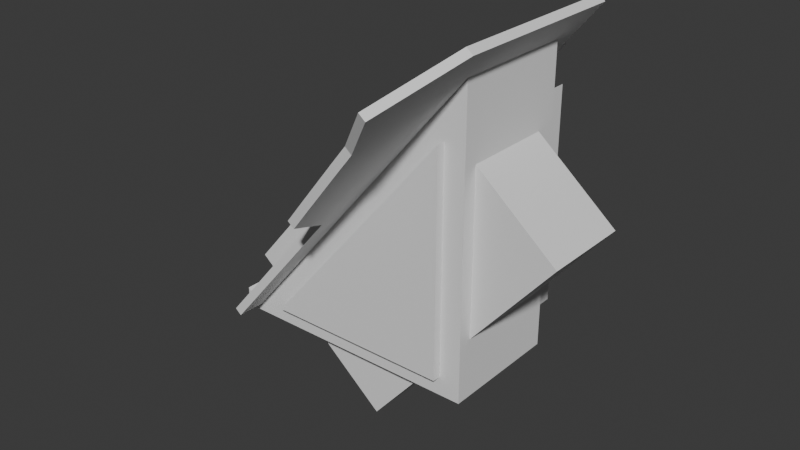 # Source: corne_tilts.blend  (saved by Blender 5.0.118; exported with 4.5.12 LTS)
import bpy
from mathutils import Matrix  # noqa: F401  (used for matrix-valued properties, if any)

bpy.ops.wm.read_factory_settings(use_empty=True)
scene = bpy.context.scene
scene.name = 'Scene'

# ---- collections
col_collection = bpy.data.collections.new('Collection'); scene.collection.children.link(col_collection)

# ---- world
world_world = bpy.data.worlds.new('World'); scene.world = world_world
world_world.use_nodes = True; world_world.node_tree.nodes.clear()
_N = world_world.node_tree.nodes; _L = world_world.node_tree.links
n0 = _N.new('ShaderNodeOutputWorld'); n0.name = 'World Output'; n0.location = (200, 100)
n1 = _N.new('ShaderNodeBackground'); n1.name = 'Background'; n1.location = (-200, 100)
n1.inputs[0].default_value = (0.05088, 0.05088, 0.05088, 1.0)
_L.new(n1.outputs[0], n0.inputs[0])
n0.is_active_output = True
world_world.color = (0.05088, 0.05088, 0.05088)
world_world.sun_shadow_jitter_overblur = 0.0

# ---- meshes
me_plane = bpy.data.meshes.new('Plane')
me_plane.from_pydata([(0.08732, 0.04112, 0.0), (0.0641, 0.04112, 0.0), (0.0, 0.03268, 0.0), (0.0, -0.03268, 0.0), (0.1513, -0.03268, 0.0), (0.1513, 0.03268, 0.0), (0.02161, -0.03268, 0.0), (0.02161, 0.03268, 0.0), (0.04303, -0.03268, 0.0), (0.04303, 0.03268, 0.0), (0.0641, -0.03268, 0.0), (0.0641, 0.03268, 0.0), (0.08732, -0.03268, 0.0), (0.08732, 0.03268, 0.0), (0.1082, -0.03268, 0.0), (0.1082, 0.03268, 0.0), (0.1296, -0.03268, 0.0), (0.1296, 0.03268, 0.0), (0.1373, -0.06431, 0.0), (0.07518, -0.05163, 0.0), (0.08732, -0.05288, 0.0), (0.1082, -0.05484, 0.0), (0.1173, -0.05556, 0.0), (0.04303, 0.03543, 0.0), (0.0641, 0.03543, 0.0), (0.08732, 0.03543, 0.0), (0.1082, 0.03543, 0.0), (0.1296, 0.03543, 0.0), (0.04303, 0.03827, 0.0), (0.0641, 0.03827, 0.0), (0.08732, 0.03827, 0.0), (0.1082, 0.03827, 0.0)], [], [(29, 30, 0, 1), (21, 22, 16, 14), (14, 16, 17, 15), (20, 21, 14, 12), (12, 14, 15, 13), (19, 20, 12, 10), (10, 12, 13, 11), (8, 10, 11, 9), (6, 8, 9, 7), (3, 6, 7, 2), (22, 18, 4, 16), (16, 4, 5, 17), (15, 17, 27, 26), (13, 15, 26, 25), (11, 13, 25, 24), (9, 11, 24, 23), (25, 26, 31, 30), (24, 25, 30, 29), (23, 24, 29, 28)])
_uv = me_plane.uv_layers.new(name='UVMap')
_uv.uv.foreach_set('vector', [0.4238, 0.9731, 0.5773, 0.9731, 0.5773, 1.0, 0.4238, 1.0, 0.7155, 0.1265, 0.8571, 0.1265, 0.8571, 0.3009, 0.7155, 0.3009, 0.7155, 0.3009, 0.8571, 0.3009, 0.8571, 0.9201, 0.7155, 0.9201, 0.5773, 0.1265, 0.7155, 0.1265, 0.7155, 0.3009, 0.5773, 0.3009, 0.5773, 0.3009, 0.7155, 0.3009, 0.7155, 0.9201, 0.5773, 0.9201, 0.4238, 0.1265, 0.5773, 0.1265, 0.5773, 0.3009, 0.4238, 0.3009, 0.4238, 0.3009, 0.5773, 0.3009, 0.5773, 0.9201, 0.4238, 0.9201, 0.2845, 0.3009, 0.4238, 0.3009, 0.4238, 0.9201, 0.2845, 0.9201, 0.1429, 0.3009, 0.2845, 0.3009, 0.2845, 0.9201, 0.1429, 0.9201, 0.0, 0.3009, 0.1429, 0.3009, 0.1429, 0.9201, 0.0, 0.9201, 0.8571, 0.1265, 1.0, 0.1265, 1.0, 0.3009, 0.8571, 0.3009, 0.8571, 0.3009, 1.0, 0.3009, 1.0, 0.9201, 0.8571, 0.9201, 0.7155, 0.9201, 0.8571, 0.9201, 0.8571, 0.9461, 0.7155, 0.9461, 0.5773, 0.9201, 0.7155, 0.9201, 0.7155, 0.9461, 0.5773, 0.9461, 0.4238, 0.9201, 0.5773, 0.9201, 0.5773, 0.9461, 0.4238, 0.9461, 0.2845, 0.9201, 0.4238, 0.9201, 0.4238, 0.9461, 0.2845, 0.9461, 0.5773, 0.9461, 0.7155, 0.9461, 0.7155, 0.9731, 0.5773, 0.9731, 0.4238, 0.9461, 0.5773, 0.9461, 0.5773, 0.9731, 0.4238, 0.9731, 0.2845, 0.9461, 0.4238, 0.9461, 0.4238, 0.9731, 0.2845, 0.9731])
me_plane.update()
me_cube = bpy.data.meshes.new('Cube')
me_cube.from_pydata([(-0.05561, -0.065, -0.002737), (-0.05561, -0.065, 0.004151), (-0.05561, 0.065, -0.002737), (-0.05561, 0.065, 0.004151), (0.03908, -0.065, -0.002737), (0.03908, -0.065, 0.1051), (0.03908, 0.065, -0.002737), (0.03908, 0.065, 0.1051), (-0.05074, 0.065, -0.002737), (-0.05414, 0.065, 0.002864), (-0.05074, -0.065, -0.002737), (-0.05414, -0.065, 0.002864), (-0.04625, 0.065, 0.003399), (-0.04625, -0.065, 0.003399), (-0.05266, -0.065, 0.001577), (-0.05266, 0.065, 0.001577), (-0.0501, -0.065, -0.0007827), (-0.0501, 0.065, -0.0007827)], [], [(0, 1, 3, 2), (6, 7, 5, 4), (10, 16, 14, 11, 1, 0), (8, 6, 4, 10), (9, 3, 1, 11), (13, 12, 17, 16), (2, 8, 10, 0), (2, 3, 9, 15, 17, 8), (7, 12, 13, 5), (4, 5, 13, 16, 10), (9, 11, 14, 15), (15, 14, 16, 17), (8, 17, 12, 7, 6)])
_uv = me_cube.uv_layers.new(name='UVMap')
_uv.uv.foreach_set('vector', [0.375, 0.0, 0.625, 0.0, 0.625, 0.25, 0.375, 0.25, 0.375, 0.5, 0.625, 0.5, 0.625, 0.75, 0.375, 0.75, 0.375, 0.9916, 0.4226, 0.9916, 0.5383, 0.9958, 0.6026, 0.9938, 0.625, 1.0, 0.375, 1.0, 0.1334, 0.5, 0.375, 0.5, 0.375, 0.75, 0.1334, 0.75, 0.8666, 0.5, 0.875, 0.5, 0.875, 0.75, 0.8666, 0.75, 0.8666, 0.75, 0.8666, 0.5, 0.8666, 0.5, 0.8666, 0.75, 0.125, 0.5, 0.1334, 0.5, 0.1334, 0.75, 0.125, 0.75, 0.375, 0.25, 0.625, 0.25, 0.5177, 0.2534, 0.4976, 0.2541, 0.4226, 0.2584, 0.375, 0.2584, 0.6246, 0.5, 0.8666, 0.5, 0.8666, 0.75, 0.6188, 0.75, 0.375, 0.75, 0.6661, 0.7641, 0.625, 0.9916, 0.4226, 0.9916, 0.375, 0.9916, 0.8666, 0.5, 0.8666, 0.75, 0.8666, 0.75, 0.8666, 0.5, 0.8666, 0.5, 0.8666, 0.75, 0.8666, 0.75, 0.8666, 0.5, 0.375, 0.2584, 0.625, 0.2584, 0.625, 0.2584, 0.625, 0.5, 0.375, 0.5])
me_cube.update()
me_cube_001 = bpy.data.meshes.new('Cube.001')
me_cube_001.from_pydata([(0.03908, -0.065, 0.005115), (0.03908, -0.065, 0.1051), (-0.04513, -0.065, 0.005115), (0.03908, 0.1711, 0.1051), (-0.04513, 0.1711, 0.005115), (0.03908, 0.1711, 0.005115)], [], [(0, 1, 2), (5, 4, 3), (2, 4, 5, 0), (0, 5, 3, 1), (1, 3, 4, 2)])
_uv = me_cube_001.uv_layers.new(name='UVMap')
_uv.uv.foreach_set('vector', [0.3912, 0.7508, 0.6661, 0.7641, 0.3912, 0.9773, 0.3912, 0.7508, 0.3912, 0.9773, 0.6661, 0.7641, 0.3912, 0.9773, 0.3912, 0.9773, 0.3912, 0.7508, 0.3912, 0.7508, 0.3912, 0.7508, 0.3912, 0.7508, 0.6661, 0.7641, 0.6661, 0.7641, 0.6661, 0.7641, 0.6661, 0.7641, 0.3912, 0.9773, 0.3912, 0.9773])
me_cube_001.update()
me_cube_002 = bpy.data.meshes.new('Cube.002')
me_cube_002.from_pydata([(0.02004, -0.065, 0.1211), (-0.06417, -0.065, 0.02115), (0.02004, 0.09697, 0.1211), (-0.06417, 0.09697, 0.02115), (0.08486, -0.065, 0.06653), (0.0006465, -0.065, -0.03344), (0.08486, 0.09697, 0.06653), (0.0006465, 0.09697, -0.03344)], [], [(0, 2, 3, 1), (4, 5, 7, 6), (1, 3, 7, 5), (0, 1, 5, 4), (2, 0, 4, 6), (3, 2, 6, 7)])
_uv = me_cube_002.uv_layers.new(name='UVMap')
_uv.uv.foreach_set('vector', [0.6661, 0.7641, 0.6661, 0.7641, 0.3912, 0.9773, 0.3912, 0.9773, 0.6661, 0.7641, 0.3912, 0.9773, 0.3912, 0.9773, 0.6661, 0.7641, 0.3912, 0.9773, 0.3912, 0.9773, 0.3912, 0.9773, 0.3912, 0.9773, 0.6661, 0.7641, 0.3912, 0.9773, 0.3912, 0.9773, 0.6661, 0.7641, 0.6661, 0.7641, 0.6661, 0.7641, 0.6661, 0.7641, 0.6661, 0.7641, 0.3912, 0.9773, 0.6661, 0.7641, 0.6661, 0.7641, 0.3912, 0.9773])
me_cube_002.update()

# ---- objects
ob_empty = bpy.data.objects.new('Empty', None)
ob_plane = bpy.data.objects.new('Plane', me_plane)
ob_cube = bpy.data.objects.new('Cube', me_cube)
ob_cube_001 = bpy.data.objects.new('Cube.001', me_cube_001)
ob_cube_002 = bpy.data.objects.new('Cube.002', me_cube_002)

# ---- transforms, parenting, visibility, modifiers, constraints
ob_empty.location = (0.009887, -0.04508, 0.004901)
ob_empty.scale = (0.03256, 0.03256, 0.03256)
ob_empty.empty_display_type = 'IMAGE'
ob_empty.empty_display_size = 5.0
ob_empty.use_empty_image_alpha = True
ob_empty.color = (1.0, 1.0, 1.0, 0.6899)
ob_plane.location = (-0.06705, -0.03437, -1.774e-06)
ob_plane.rotation_euler = (0.0, -0.8727, 0.0)
_m = ob_plane.modifiers.new('Solidify', 'SOLIDIFY')
_m.thickness = 0.003
_m.offset = 1.0
ob_cube.location = (-0.01795, -0.03437, -1.774e-06)
ob_cube.scale = (1.0, 0.3433, 1.0)
_m = ob_cube.modifiers.new('Boolean', 'BOOLEAN')
_m.object = ob_cube_002
_m = ob_cube.modifiers.new('Boolean.001', 'BOOLEAN')
_m.object = ob_cube_001
_m.double_threshold = 0.0002149
_m.solver = 'MANIFOLD'
ob_cube_001.location = (-0.01795, -0.04176, -1.774e-06)
ob_cube_001.scale = (0.8026, 0.2755, 0.8026)
ob_cube_002.location = (-0.01795, -0.03877, -1.774e-06)
ob_cube_002.scale = (0.8026, 0.1989, 0.8026)

# ---- collection membership
col_collection.objects.link(ob_empty)
col_collection.objects.link(ob_plane)
col_collection.objects.link(ob_cube)
col_collection.objects.link(ob_cube_001)
col_collection.objects.link(ob_cube_002)

# ---- scene / render settings (as saved in the file)
scene.frame_start = 1; scene.frame_end = 250; scene.frame_set(1)
scene.render.engine = 'BLENDER_EEVEE_NEXT'
scene.render.bake_bias = 0.0
scene.render.bake_samples = 0
scene.cycles.sampling_pattern = 'TABULATED_SOBOL'
scene.eevee.use_volume_custom_range = False
bpy.context.view_layer.update()

# ---- added for rendering (the .blend has no active camera and no usable light): camera, sun
cam_auto = bpy.data.cameras.new('AutoCamera')
cam_auto.lens = 50.0
cam_auto.sensor_width = 36.0
cam_auto.clip_end = 1000.0
ob_auto_camera = bpy.data.objects.new('AutoCamera', cam_auto)
scene.collection.objects.link(ob_auto_camera)
ob_auto_camera.location = (0.189607, -0.287538, 0.206522)
ob_auto_camera.rotation_euler = (1.09748, -7.21219e-08, 0.694738)
scene.camera = ob_auto_camera
light_auto_sun = bpy.data.lights.new('AutoSun', 'SUN')
light_auto_sun.energy = 3.0
light_auto_sun.angle = 0.0523599
ob_auto_sun = bpy.data.objects.new('AutoSun', light_auto_sun)
scene.collection.objects.link(ob_auto_sun)
ob_auto_sun.rotation_euler = (0.872665, 0.174533, 0.523599)
bpy.context.view_layer.update()
